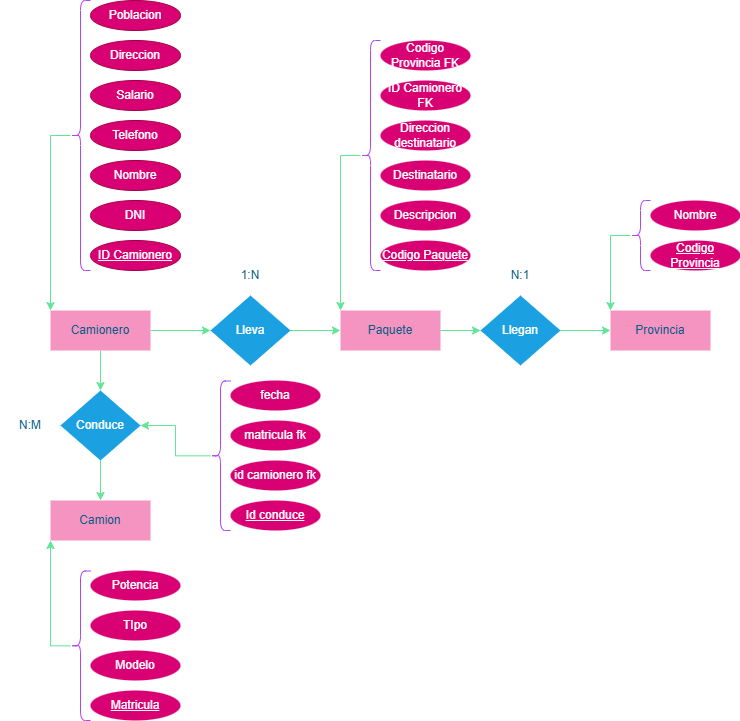

The diagram above was exported from draw.io. Its source (the exported page's mxGraphModel, read from the mxfile embedded in the PNG):
<mxGraphModel dx="1412" dy="1993" grid="1" gridSize="10" guides="1" tooltips="1" connect="1" arrows="1" fold="1" page="1" pageScale="1" pageWidth="827" pageHeight="1169" math="0" shadow="0" adaptiveColors="auto">
  <root>
    <mxCell id="0" />
    <mxCell id="1" parent="0" />
    <mxCell id="P_c9iEmSfU13IzRGQ6uQ-7" edge="1" parent="1" source="NGNDKXFQv-KKhPu-MxjJ-1" style="edgeStyle=orthogonalEdgeStyle;rounded=0;orthogonalLoop=1;jettySize=auto;html=1;entryX=0.5;entryY=0;entryDx=0;entryDy=0;strokeColor=#60E696;fontColor=#095C86;fillColor=#F694C1;" target="P_c9iEmSfU13IzRGQ6uQ-4">
      <mxGeometry relative="1" as="geometry" />
    </mxCell>
    <mxCell id="P_c9iEmSfU13IzRGQ6uQ-9" edge="1" parent="1" source="NGNDKXFQv-KKhPu-MxjJ-1" style="edgeStyle=orthogonalEdgeStyle;rounded=0;orthogonalLoop=1;jettySize=auto;html=1;entryX=0;entryY=0.5;entryDx=0;entryDy=0;strokeColor=#60E696;fontColor=#095C86;fillColor=#F694C1;" target="P_c9iEmSfU13IzRGQ6uQ-6">
      <mxGeometry relative="1" as="geometry" />
    </mxCell>
    <mxCell id="NGNDKXFQv-KKhPu-MxjJ-1" parent="1" style="rounded=0;whiteSpace=wrap;html=1;strokeColor=none;fontColor=#095C86;fillColor=#F694C1;labelBackgroundColor=none;" value="Camionero" vertex="1">
      <mxGeometry height="40" width="100" x="80" y="200" as="geometry" />
    </mxCell>
    <mxCell id="P_c9iEmSfU13IzRGQ6uQ-11" edge="1" parent="1" source="NGNDKXFQv-KKhPu-MxjJ-2" style="edgeStyle=orthogonalEdgeStyle;rounded=0;orthogonalLoop=1;jettySize=auto;html=1;entryX=0;entryY=0.5;entryDx=0;entryDy=0;strokeColor=#60E696;fontColor=#095C86;fillColor=#F694C1;" target="P_c9iEmSfU13IzRGQ6uQ-5">
      <mxGeometry relative="1" as="geometry" />
    </mxCell>
    <mxCell id="NGNDKXFQv-KKhPu-MxjJ-2" parent="1" style="rounded=0;whiteSpace=wrap;html=1;strokeColor=none;fontColor=#095C86;fillColor=#F694C1;labelBackgroundColor=none;" value="Paquete" vertex="1">
      <mxGeometry height="40" width="100" x="370" y="200" as="geometry" />
    </mxCell>
    <mxCell id="P_c9iEmSfU13IzRGQ6uQ-1" parent="1" style="rounded=0;whiteSpace=wrap;html=1;strokeColor=none;fontColor=#095C86;fillColor=#F694C1;labelBackgroundColor=none;" value="Provincia" vertex="1">
      <mxGeometry height="40" width="100" x="640" y="200" as="geometry" />
    </mxCell>
    <mxCell id="P_c9iEmSfU13IzRGQ6uQ-2" parent="1" style="rounded=0;whiteSpace=wrap;html=1;strokeColor=none;fontColor=#095C86;fillColor=#F694C1;labelBackgroundColor=none;" value="Camion" vertex="1">
      <mxGeometry height="40" width="100" x="80" y="390" as="geometry" />
    </mxCell>
    <mxCell id="P_c9iEmSfU13IzRGQ6uQ-8" edge="1" parent="1" source="P_c9iEmSfU13IzRGQ6uQ-4" style="edgeStyle=orthogonalEdgeStyle;rounded=0;orthogonalLoop=1;jettySize=auto;html=1;entryX=0.5;entryY=0;entryDx=0;entryDy=0;strokeColor=#60E696;fontColor=#095C86;fillColor=#F694C1;" target="P_c9iEmSfU13IzRGQ6uQ-2">
      <mxGeometry relative="1" as="geometry" />
    </mxCell>
    <mxCell id="P_c9iEmSfU13IzRGQ6uQ-4" parent="1" style="rhombus;whiteSpace=wrap;html=1;labelBackgroundColor=none;fillColor=#1ba1e2;strokeColor=none;rounded=0;fontColor=#ffffff;" value="Conduce" vertex="1">
      <mxGeometry height="70" width="80" x="90" y="280" as="geometry" />
    </mxCell>
    <mxCell id="P_c9iEmSfU13IzRGQ6uQ-12" edge="1" parent="1" source="P_c9iEmSfU13IzRGQ6uQ-5" style="edgeStyle=orthogonalEdgeStyle;rounded=0;orthogonalLoop=1;jettySize=auto;html=1;entryX=0;entryY=0.5;entryDx=0;entryDy=0;strokeColor=#60E696;fontColor=#095C86;fillColor=#F694C1;" target="P_c9iEmSfU13IzRGQ6uQ-1">
      <mxGeometry relative="1" as="geometry" />
    </mxCell>
    <mxCell id="P_c9iEmSfU13IzRGQ6uQ-5" parent="1" style="rhombus;whiteSpace=wrap;html=1;labelBackgroundColor=none;fillColor=#1ba1e2;strokeColor=none;fontColor=#ffffff;rounded=0;" value="Llegan" vertex="1">
      <mxGeometry height="70" width="80" x="510" y="185" as="geometry" />
    </mxCell>
    <mxCell id="P_c9iEmSfU13IzRGQ6uQ-10" edge="1" parent="1" source="P_c9iEmSfU13IzRGQ6uQ-6" style="edgeStyle=orthogonalEdgeStyle;rounded=0;orthogonalLoop=1;jettySize=auto;html=1;entryX=0;entryY=0.5;entryDx=0;entryDy=0;strokeColor=#60E696;fontColor=#095C86;fillColor=#F694C1;" target="NGNDKXFQv-KKhPu-MxjJ-2">
      <mxGeometry relative="1" as="geometry" />
    </mxCell>
    <mxCell id="P_c9iEmSfU13IzRGQ6uQ-6" parent="1" style="rhombus;whiteSpace=wrap;html=1;labelBackgroundColor=none;fillColor=#1ba1e2;strokeColor=none;fontColor=#ffffff;rounded=0;" value="Lleva" vertex="1">
      <mxGeometry height="70" width="80" x="240" y="185" as="geometry" />
    </mxCell>
    <mxCell id="P_c9iEmSfU13IzRGQ6uQ-13" parent="1" style="text;html=1;whiteSpace=wrap;strokeColor=none;fillColor=none;align=center;verticalAlign=middle;rounded=0;fontColor=#095C86;" value="N:1" vertex="1">
      <mxGeometry height="30" width="60" x="520" y="150" as="geometry" />
    </mxCell>
    <mxCell id="P_c9iEmSfU13IzRGQ6uQ-14" parent="1" style="text;html=1;whiteSpace=wrap;strokeColor=none;fillColor=none;align=center;verticalAlign=middle;rounded=0;fontColor=#095C86;" value="1:N" vertex="1">
      <mxGeometry height="30" width="60" x="250" y="150" as="geometry" />
    </mxCell>
    <mxCell id="P_c9iEmSfU13IzRGQ6uQ-15" parent="1" style="text;html=1;whiteSpace=wrap;strokeColor=none;fillColor=none;align=center;verticalAlign=middle;rounded=0;fontColor=#095C86;" value="N:M" vertex="1">
      <mxGeometry height="30" width="60" x="30" y="300" as="geometry" />
    </mxCell>
    <mxCell id="P_c9iEmSfU13IzRGQ6uQ-16" parent="1" style="ellipse;whiteSpace=wrap;html=1;strokeColor=#A50040;fillColor=#d80073;fontColor=#ffffff;fontStyle=4" value="ID Camionero" vertex="1">
      <mxGeometry height="30" width="90" x="120" y="130" as="geometry" />
    </mxCell>
    <mxCell id="P_c9iEmSfU13IzRGQ6uQ-17" parent="1" style="ellipse;whiteSpace=wrap;html=1;strokeColor=#A50040;fillColor=#d80073;fontColor=#ffffff;" value="DNI&lt;span style=&quot;color: rgba(0, 0, 0, 0); font-family: monospace; font-size: 0px; text-align: start; text-wrap-mode: nowrap;&quot;&gt;%3CmxGraphModel%3E%3Croot%3E%3CmxCell%20id%3D%220%22%2F%3E%3CmxCell%20id%3D%221%22%20parent%3D%220%22%2F%3E%3CmxCell%20id%3D%222%22%20parent%3D%221%22%20style%3D%22ellipse%3BwhiteSpace%3Dwrap%3Bhtml%3D1%3BstrokeColor%3D%23A50040%3BfillColor%3D%23d80073%3BfontColor%3D%23ffffff%3B%22%20value%3D%22ID%20Camionero%22%20vertex%3D%221%22%3E%3CmxGeometry%20height%3D%2230%22%20width%3D%2290%22%20x%3D%2285%22%20y%3D%22130%22%20as%3D%22geometry%22%2F%3E%3C%2FmxCell%3E%3C%2Froot%3E%3C%2FmxGraphModel%3E&lt;/span&gt;" vertex="1">
      <mxGeometry height="30" width="90" x="120" y="90" as="geometry" />
    </mxCell>
    <mxCell id="P_c9iEmSfU13IzRGQ6uQ-18" parent="1" style="ellipse;whiteSpace=wrap;html=1;strokeColor=#A50040;fillColor=#d80073;fontColor=#ffffff;" value="Nombre&lt;span style=&quot;color: rgba(0, 0, 0, 0); font-family: monospace; font-size: 0px; text-align: start; text-wrap-mode: nowrap;&quot;&gt;%3CmxGraphModel%3E%3Croot%3E%3CmxCell%20id%3D%220%22%2F%3E%3CmxCell%20id%3D%221%22%20parent%3D%220%22%2F%3E%3CmxCell%20id%3D%222%22%20parent%3D%221%22%20style%3D%22ellipse%3BwhiteSpace%3Dwrap%3Bhtml%3D1%3BstrokeColor%3D%23A50040%3BfillColor%3D%23d80073%3BfontColor%3D%23ffffff%3B%22%20value%3D%22ID%20Camionero%22%20vertex%3D%221%22%3E%3CmxGeometry%20height%3D%2230%22%20width%3D%2290%22%20x%3D%2285%22%20y%3D%22130%22%20as%3D%22geometry%22%2F%3E%3C%2FmxCell%3E%3C%2Froot%3E%3C%2FmxGraphModel%3E&lt;/span&gt;" vertex="1">
      <mxGeometry height="30" width="90" x="120" y="50" as="geometry" />
    </mxCell>
    <mxCell id="P_c9iEmSfU13IzRGQ6uQ-19" parent="1" style="ellipse;whiteSpace=wrap;html=1;strokeColor=#A50040;fillColor=#d80073;fontColor=#ffffff;" value="Telefono" vertex="1">
      <mxGeometry height="30" width="90" x="120" y="10" as="geometry" />
    </mxCell>
    <mxCell id="P_c9iEmSfU13IzRGQ6uQ-20" parent="1" style="ellipse;whiteSpace=wrap;html=1;strokeColor=#A50040;fillColor=#d80073;fontColor=#ffffff;" value="Direccion" vertex="1">
      <mxGeometry height="30" width="90" x="120" y="-70" as="geometry" />
    </mxCell>
    <mxCell id="P_c9iEmSfU13IzRGQ6uQ-21" parent="1" style="ellipse;whiteSpace=wrap;html=1;strokeColor=#A50040;fillColor=#d80073;fontColor=#ffffff;" value="Salario" vertex="1">
      <mxGeometry height="30" width="90" x="120" y="-30" as="geometry" />
    </mxCell>
    <mxCell id="P_c9iEmSfU13IzRGQ6uQ-22" parent="1" style="ellipse;whiteSpace=wrap;html=1;strokeColor=#A50040;fillColor=#d80073;fontColor=#ffffff;" value="Poblacion" vertex="1">
      <mxGeometry height="30" width="90" x="120" y="-110" as="geometry" />
    </mxCell>
    <mxCell id="P_c9iEmSfU13IzRGQ6uQ-24" edge="1" parent="1" source="P_c9iEmSfU13IzRGQ6uQ-23" style="edgeStyle=orthogonalEdgeStyle;rounded=0;orthogonalLoop=1;jettySize=auto;html=1;entryX=0;entryY=0;entryDx=0;entryDy=0;strokeColor=#60E696;fontColor=#095C86;fillColor=#F694C1;" target="NGNDKXFQv-KKhPu-MxjJ-1">
      <mxGeometry relative="1" as="geometry">
        <Array as="points">
          <mxPoint x="80" y="25" />
        </Array>
      </mxGeometry>
    </mxCell>
    <mxCell id="P_c9iEmSfU13IzRGQ6uQ-23" parent="1" style="shape=curlyBracket;whiteSpace=wrap;html=1;rounded=1;labelPosition=left;verticalLabelPosition=middle;align=right;verticalAlign=middle;strokeColor=#AF45ED;fontColor=#095C86;fillColor=#F694C1;" value="" vertex="1">
      <mxGeometry height="270" width="20" x="100" y="-110" as="geometry" />
    </mxCell>
    <mxCell id="P_c9iEmSfU13IzRGQ6uQ-25" parent="1" style="ellipse;whiteSpace=wrap;html=1;strokeColor=none;fillColor=#d80073;fontColor=#ffffff;fontStyle=4" value="Codigo Paquete" vertex="1">
      <mxGeometry height="30" width="90" x="410" y="130" as="geometry" />
    </mxCell>
    <mxCell id="P_c9iEmSfU13IzRGQ6uQ-26" parent="1" style="ellipse;whiteSpace=wrap;html=1;strokeColor=none;fillColor=#d80073;fontColor=#ffffff;" value="Descripcion" vertex="1">
      <mxGeometry height="30" width="90" x="410" y="90" as="geometry" />
    </mxCell>
    <mxCell id="P_c9iEmSfU13IzRGQ6uQ-27" parent="1" style="ellipse;whiteSpace=wrap;html=1;strokeColor=none;fillColor=#d80073;fontColor=#ffffff;" value="Destinatario" vertex="1">
      <mxGeometry height="30" width="90" x="410" y="50" as="geometry" />
    </mxCell>
    <mxCell id="P_c9iEmSfU13IzRGQ6uQ-28" parent="1" style="ellipse;whiteSpace=wrap;html=1;strokeColor=none;fillColor=#d80073;fontColor=#ffffff;" value="Direccion destinatario" vertex="1">
      <mxGeometry height="30" width="90" x="410" y="10" as="geometry" />
    </mxCell>
    <mxCell id="P_c9iEmSfU13IzRGQ6uQ-29" parent="1" style="ellipse;whiteSpace=wrap;html=1;strokeColor=none;fillColor=#d80073;fontColor=#ffffff;" value="Codigo Provincia FK" vertex="1">
      <mxGeometry height="30" width="90" x="410" y="-70" as="geometry" />
    </mxCell>
    <mxCell id="P_c9iEmSfU13IzRGQ6uQ-30" parent="1" style="ellipse;whiteSpace=wrap;html=1;strokeColor=none;fillColor=#d80073;fontColor=#ffffff;" value="ID Camionero FK" vertex="1">
      <mxGeometry height="30" width="90" x="410" y="-30" as="geometry" />
    </mxCell>
    <mxCell id="P_c9iEmSfU13IzRGQ6uQ-33" edge="1" parent="1" source="P_c9iEmSfU13IzRGQ6uQ-32" style="edgeStyle=orthogonalEdgeStyle;rounded=0;orthogonalLoop=1;jettySize=auto;html=1;entryX=0;entryY=0;entryDx=0;entryDy=0;strokeColor=#60E696;fontColor=#095C86;fillColor=#F694C1;" target="NGNDKXFQv-KKhPu-MxjJ-2">
      <mxGeometry relative="1" as="geometry">
        <Array as="points">
          <mxPoint x="370" y="45" />
        </Array>
      </mxGeometry>
    </mxCell>
    <mxCell id="P_c9iEmSfU13IzRGQ6uQ-32" parent="1" style="shape=curlyBracket;whiteSpace=wrap;html=1;rounded=1;labelPosition=left;verticalLabelPosition=middle;align=right;verticalAlign=middle;strokeColor=#AF45ED;fontColor=#095C86;fillColor=#F694C1;" value="" vertex="1">
      <mxGeometry height="230" width="20" x="390" y="-70" as="geometry" />
    </mxCell>
    <mxCell id="P_c9iEmSfU13IzRGQ6uQ-34" parent="1" style="ellipse;whiteSpace=wrap;html=1;strokeColor=none;fillColor=#d80073;fontColor=#ffffff;fontStyle=4" value="Codigo Provincia" vertex="1">
      <mxGeometry height="30" width="90" x="680" y="130" as="geometry" />
    </mxCell>
    <mxCell id="P_c9iEmSfU13IzRGQ6uQ-35" parent="1" style="ellipse;whiteSpace=wrap;html=1;strokeColor=none;fillColor=#d80073;fontColor=#ffffff;" value="Nombre" vertex="1">
      <mxGeometry height="30" width="90" x="680" y="90" as="geometry" />
    </mxCell>
    <mxCell id="P_c9iEmSfU13IzRGQ6uQ-41" edge="1" parent="1" source="P_c9iEmSfU13IzRGQ6uQ-40" style="edgeStyle=orthogonalEdgeStyle;rounded=0;orthogonalLoop=1;jettySize=auto;html=1;entryX=0;entryY=0;entryDx=0;entryDy=0;strokeColor=#60E696;fontColor=#095C86;fillColor=#F694C1;" target="P_c9iEmSfU13IzRGQ6uQ-1">
      <mxGeometry relative="1" as="geometry">
        <Array as="points">
          <mxPoint x="640" y="125" />
        </Array>
      </mxGeometry>
    </mxCell>
    <mxCell id="P_c9iEmSfU13IzRGQ6uQ-40" parent="1" style="shape=curlyBracket;whiteSpace=wrap;html=1;rounded=1;labelPosition=left;verticalLabelPosition=middle;align=right;verticalAlign=middle;strokeColor=#AF45ED;fontColor=#095C86;fillColor=#F694C1;" value="" vertex="1">
      <mxGeometry height="70" width="20" x="660" y="90" as="geometry" />
    </mxCell>
    <mxCell id="P_c9iEmSfU13IzRGQ6uQ-42" parent="1" style="ellipse;whiteSpace=wrap;html=1;strokeColor=none;fillColor=#d80073;fontColor=#ffffff;fontStyle=4" value="Matricula" vertex="1">
      <mxGeometry height="30" width="90" x="120" y="580" as="geometry" />
    </mxCell>
    <mxCell id="P_c9iEmSfU13IzRGQ6uQ-43" parent="1" style="ellipse;whiteSpace=wrap;html=1;strokeColor=none;fillColor=#d80073;fontColor=#ffffff;" value="Modelo" vertex="1">
      <mxGeometry height="30" width="90" x="120" y="540" as="geometry" />
    </mxCell>
    <mxCell id="P_c9iEmSfU13IzRGQ6uQ-44" parent="1" style="ellipse;whiteSpace=wrap;html=1;strokeColor=none;fillColor=#d80073;fontColor=#ffffff;" value="TIpo" vertex="1">
      <mxGeometry height="30" width="90" x="120" y="500" as="geometry" />
    </mxCell>
    <mxCell id="P_c9iEmSfU13IzRGQ6uQ-45" parent="1" style="ellipse;whiteSpace=wrap;html=1;strokeColor=none;fillColor=#d80073;fontColor=#ffffff;" value="Potencia" vertex="1">
      <mxGeometry height="30" width="90" x="120" y="460" as="geometry" />
    </mxCell>
    <mxCell id="P_c9iEmSfU13IzRGQ6uQ-49" edge="1" parent="1" source="P_c9iEmSfU13IzRGQ6uQ-48" style="edgeStyle=orthogonalEdgeStyle;rounded=0;orthogonalLoop=1;jettySize=auto;html=1;entryX=0;entryY=1;entryDx=0;entryDy=0;strokeColor=#60E696;fontColor=#095C86;fillColor=#F694C1;" target="P_c9iEmSfU13IzRGQ6uQ-2">
      <mxGeometry relative="1" as="geometry">
        <Array as="points">
          <mxPoint x="80" y="535" />
        </Array>
      </mxGeometry>
    </mxCell>
    <mxCell id="P_c9iEmSfU13IzRGQ6uQ-48" parent="1" style="shape=curlyBracket;whiteSpace=wrap;html=1;rounded=1;labelPosition=left;verticalLabelPosition=middle;align=right;verticalAlign=middle;strokeColor=#AF45ED;fontColor=#095C86;fillColor=#F694C1;" value="" vertex="1">
      <mxGeometry height="149.5" width="20" x="100" y="460.5" as="geometry" />
    </mxCell>
    <mxCell id="P_c9iEmSfU13IzRGQ6uQ-50" parent="1" style="ellipse;whiteSpace=wrap;html=1;strokeColor=none;fillColor=#d80073;fontColor=#ffffff;fontStyle=4" value="Id conduce" vertex="1">
      <mxGeometry height="30" width="90" x="260" y="390" as="geometry" />
    </mxCell>
    <mxCell id="P_c9iEmSfU13IzRGQ6uQ-51" parent="1" style="ellipse;whiteSpace=wrap;html=1;strokeColor=none;fillColor=#d80073;fontColor=#ffffff;" value="id camionero fk" vertex="1">
      <mxGeometry height="30" width="90" x="260" y="350" as="geometry" />
    </mxCell>
    <mxCell id="P_c9iEmSfU13IzRGQ6uQ-52" parent="1" style="ellipse;whiteSpace=wrap;html=1;strokeColor=none;fillColor=#d80073;fontColor=#ffffff;" value="matricula fk" vertex="1">
      <mxGeometry height="30" width="90" x="260" y="310" as="geometry" />
    </mxCell>
    <mxCell id="P_c9iEmSfU13IzRGQ6uQ-53" parent="1" style="ellipse;whiteSpace=wrap;html=1;strokeColor=none;fillColor=#d80073;fontColor=#ffffff;" value="fecha" vertex="1">
      <mxGeometry height="30" width="90" x="260" y="270" as="geometry" />
    </mxCell>
    <mxCell id="P_c9iEmSfU13IzRGQ6uQ-55" edge="1" parent="1" source="P_c9iEmSfU13IzRGQ6uQ-54" style="edgeStyle=orthogonalEdgeStyle;rounded=0;orthogonalLoop=1;jettySize=auto;html=1;entryX=1;entryY=0.5;entryDx=0;entryDy=0;strokeColor=#60E696;fontColor=#095C86;fillColor=#F694C1;" target="P_c9iEmSfU13IzRGQ6uQ-4">
      <mxGeometry relative="1" as="geometry" />
    </mxCell>
    <mxCell id="P_c9iEmSfU13IzRGQ6uQ-54" parent="1" style="shape=curlyBracket;whiteSpace=wrap;html=1;rounded=1;labelPosition=left;verticalLabelPosition=middle;align=right;verticalAlign=middle;strokeColor=#AF45ED;fontColor=#095C86;fillColor=#F694C1;fontFamily=Helvetica;fontSize=12;" value="" vertex="1">
      <mxGeometry height="149.5" width="20" x="240" y="270.5" as="geometry" />
    </mxCell>
  </root>
</mxGraphModel>